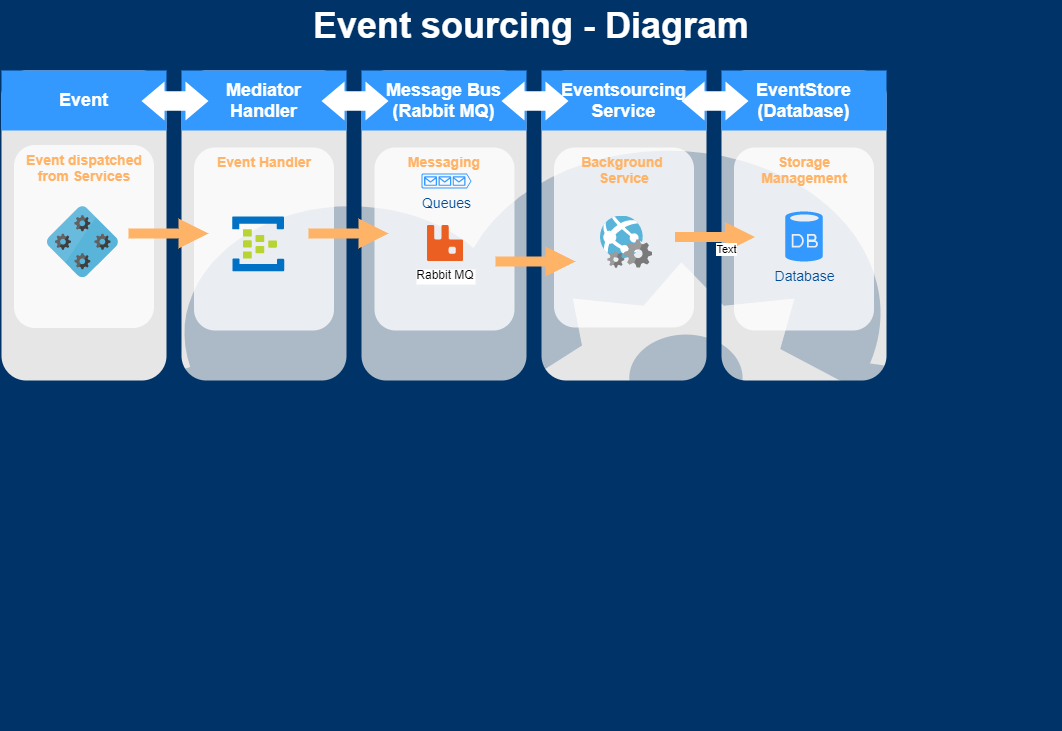

The diagram above was exported from draw.io. Its source (the exported page's mxGraphModel, read from the mxfile embedded in the PNG):
<mxGraphModel dx="1219" dy="1137" grid="1" gridSize="10" guides="1" tooltips="1" connect="1" arrows="1" fold="1" page="1" pageScale="1" pageWidth="1169" pageHeight="827" background="#003469" math="0" shadow="0">
  <root>
    <mxCell id="0" />
    <mxCell id="1" parent="0" />
    <mxCell id="2019" value="" style="rounded=1;whiteSpace=wrap;html=1;dashed=1;strokeColor=none;strokeWidth=2;fillColor=#E6E6E6;fontFamily=Verdana;fontSize=12;fontColor=#00BEF2" parent="1" vertex="1">
      <mxGeometry x="40" y="120" width="165" height="310" as="geometry" />
    </mxCell>
    <mxCell id="2020" value="" style="rounded=1;whiteSpace=wrap;html=1;dashed=1;strokeColor=none;strokeWidth=2;fillColor=#E6E6E6;fontFamily=Verdana;fontSize=12;fontColor=#00BEF2" parent="1" vertex="1">
      <mxGeometry x="220" y="120" width="165" height="310" as="geometry" />
    </mxCell>
    <mxCell id="2021" value="" style="rounded=1;whiteSpace=wrap;html=1;dashed=1;strokeColor=none;strokeWidth=2;fillColor=#E6E6E6;fontFamily=Verdana;fontSize=12;fontColor=#00BEF2" parent="1" vertex="1">
      <mxGeometry x="400" y="120" width="165" height="310" as="geometry" />
    </mxCell>
    <mxCell id="2022" value="" style="rounded=1;whiteSpace=wrap;html=1;dashed=1;strokeColor=none;strokeWidth=2;fillColor=#E6E6E6;fontFamily=Verdana;fontSize=12;fontColor=#00BEF2" parent="1" vertex="1">
      <mxGeometry x="580" y="120" width="165" height="310" as="geometry" />
    </mxCell>
    <mxCell id="2023" value="" style="rounded=1;whiteSpace=wrap;html=1;dashed=1;strokeColor=none;strokeWidth=2;fillColor=#E6E6E6;fontFamily=Verdana;fontSize=12;fontColor=#00BEF2" parent="1" vertex="1">
      <mxGeometry x="760" y="120" width="165" height="310" as="geometry" />
    </mxCell>
    <mxCell id="2025" value="Event" style="whiteSpace=wrap;html=1;dashed=1;strokeColor=none;strokeWidth=2;fillColor=#3399FF;fontFamily=Helvetica;fontSize=18;fontColor=#FFFFFF;fontStyle=1" parent="1" vertex="1">
      <mxGeometry x="40" y="120" width="165" height="60" as="geometry" />
    </mxCell>
    <mxCell id="2026" value="Mediator&lt;br&gt;Handler" style="whiteSpace=wrap;html=1;dashed=1;strokeColor=none;strokeWidth=2;fillColor=#3399FF;fontFamily=Helvetica;fontSize=18;fontColor=#FFFFFF;fontStyle=1" parent="1" vertex="1">
      <mxGeometry x="220" y="120" width="165" height="60" as="geometry" />
    </mxCell>
    <mxCell id="2027" value="Message Bus&lt;br&gt;(Rabbit MQ)" style="whiteSpace=wrap;html=1;dashed=1;strokeColor=none;strokeWidth=2;fillColor=#3399FF;fontFamily=Helvetica;fontSize=18;fontColor=#FFFFFF;fontStyle=1" parent="1" vertex="1">
      <mxGeometry x="400" y="120" width="165" height="60" as="geometry" />
    </mxCell>
    <mxCell id="2028" value="Eventsourcing&lt;br&gt;Service" style="whiteSpace=wrap;html=1;dashed=1;strokeColor=none;strokeWidth=2;fillColor=#3399FF;fontFamily=Helvetica;fontSize=18;fontColor=#FFFFFF;fontStyle=1" parent="1" vertex="1">
      <mxGeometry x="580" y="120" width="165" height="60" as="geometry" />
    </mxCell>
    <mxCell id="2029" value="EventStore&lt;br&gt;(Database)" style="whiteSpace=wrap;html=1;dashed=1;strokeColor=none;strokeWidth=2;fillColor=#3399FF;fontFamily=Helvetica;fontSize=18;fontColor=#FFFFFF;fontStyle=1" parent="1" vertex="1">
      <mxGeometry x="760" y="120" width="165" height="60" as="geometry" />
    </mxCell>
    <mxCell id="2031" value="" style="shape=mxgraph.arrows.two_way_arrow_horizontal;html=1;verticalLabelPosition=bottom;verticalAlign=top;strokeWidth=2;strokeColor=none;dashed=1;fillColor=#FFFFFF;fontFamily=Verdana;fontSize=12;fontColor=#00BEF2" parent="1" vertex="1">
      <mxGeometry x="180" y="131" width="67" height="39" as="geometry" />
    </mxCell>
    <mxCell id="2032" value="" style="shape=mxgraph.arrows.two_way_arrow_horizontal;html=1;verticalLabelPosition=bottom;verticalAlign=top;strokeWidth=2;strokeColor=none;dashed=1;fillColor=#FFFFFF;fontFamily=Verdana;fontSize=12;fontColor=#00BEF2" parent="1" vertex="1">
      <mxGeometry x="360" y="131" width="67" height="39" as="geometry" />
    </mxCell>
    <mxCell id="2033" value="" style="shape=mxgraph.arrows.two_way_arrow_horizontal;html=1;verticalLabelPosition=bottom;verticalAlign=top;strokeWidth=2;strokeColor=none;dashed=1;fillColor=#FFFFFF;fontFamily=Verdana;fontSize=12;fontColor=#00BEF2" parent="1" vertex="1">
      <mxGeometry x="540" y="131" width="67" height="39" as="geometry" />
    </mxCell>
    <mxCell id="2034" value="" style="shape=mxgraph.arrows.two_way_arrow_horizontal;html=1;verticalLabelPosition=bottom;verticalAlign=top;strokeWidth=2;strokeColor=none;dashed=1;fillColor=#FFFFFF;fontFamily=Verdana;fontSize=12;fontColor=#00BEF2" parent="1" vertex="1">
      <mxGeometry x="720" y="131" width="67" height="39" as="geometry" />
    </mxCell>
    <mxCell id="2036" value="" style="verticalLabelPosition=bottom;html=1;verticalAlign=top;strokeColor=none;fillColor=#003366;shape=mxgraph.azure.cloud_service;dashed=1;fontFamily=Helvetica;fontSize=18;fontColor=#FFFFFF;opacity=25" parent="1" vertex="1">
      <mxGeometry x="90" y="180" width="970" height="600" as="geometry" />
    </mxCell>
    <mxCell id="2047" value="Event sourcing - Diagram" style="text;html=1;strokeColor=none;fillColor=none;align=center;verticalAlign=middle;whiteSpace=wrap;overflow=hidden;dashed=1;fontSize=36;fontColor=#FFFFFF;fontFamily=Helvetica;fontStyle=1" parent="1" vertex="1">
      <mxGeometry x="40" y="50" width="1060" height="50" as="geometry" />
    </mxCell>
    <mxCell id="2055" value="Storage Management" style="rounded=1;whiteSpace=wrap;html=1;dashed=1;strokeColor=none;strokeWidth=2;fillColor=#FFFFFF;fontFamily=Helvetica;fontSize=14;fontColor=#FFB366;opacity=75;verticalAlign=top;fontStyle=1" parent="1" vertex="1">
      <mxGeometry x="772.5" y="197" width="140" height="183" as="geometry" />
    </mxCell>
    <mxCell id="2057" value="Database" style="verticalLabelPosition=bottom;html=1;verticalAlign=top;strokeColor=none;fillColor=#3399FF;shape=mxgraph.azure.database;dashed=1;fontFamily=Helvetica;fontSize=14;fontColor=#004C99" parent="1" vertex="1">
      <mxGeometry x="823.75" y="261" width="37.5" height="50" as="geometry" />
    </mxCell>
    <mxCell id="2064" value="Messaging" style="rounded=1;whiteSpace=wrap;html=1;dashed=1;strokeColor=none;strokeWidth=2;fillColor=#FFFFFF;fontFamily=Helvetica;fontSize=14;fontColor=#FFB366;opacity=75;verticalAlign=top;fontStyle=1" parent="1" vertex="1">
      <mxGeometry x="413" y="197" width="140" height="183" as="geometry" />
    </mxCell>
    <mxCell id="2065" value="Queues" style="verticalLabelPosition=bottom;html=1;verticalAlign=top;strokeColor=none;fillColor=#3399FF;shape=mxgraph.azure.queue_generic;dashed=1;fontFamily=Helvetica;fontSize=14;fontColor=#004C99" parent="1" vertex="1">
      <mxGeometry x="460" y="223" width="50" height="15" as="geometry" />
    </mxCell>
    <mxCell id="2068" value="Event Handler" style="rounded=1;whiteSpace=wrap;html=1;dashed=1;strokeColor=none;strokeWidth=2;fillColor=#FFFFFF;fontFamily=Helvetica;fontSize=14;fontColor=#FFB366;opacity=75;verticalAlign=top;fontStyle=1" parent="1" vertex="1">
      <mxGeometry x="232.5" y="197" width="140" height="183" as="geometry" />
    </mxCell>
    <mxCell id="2076" value="" style="arrow;html=1;endArrow=block;endFill=1;strokeColor=none;strokeWidth=4;fontFamily=Helvetica;fontSize=36;fontColor=#FFB366;fillColor=#FFB366;opacity=100" parent="1" edge="1">
      <mxGeometry width="100" height="100" relative="1" as="geometry">
        <mxPoint x="347" y="283" as="sourcePoint" />
        <mxPoint x="427" y="283" as="targetPoint" />
      </mxGeometry>
    </mxCell>
    <mxCell id="zKz2no_dhejpWwjL2xfV-2087" value="Rabbit MQ" style="shape=image;verticalLabelPosition=bottom;labelBackgroundColor=#ffffff;verticalAlign=top;aspect=fixed;imageAspect=0;image=data:image/svg+xml,(base64 omitted: 3744 chars);" vertex="1" parent="1">
      <mxGeometry x="466" y="275" width="36" height="36" as="geometry" />
    </mxCell>
    <mxCell id="zKz2no_dhejpWwjL2xfV-2089" value="Background &lt;br&gt;Service" style="rounded=1;whiteSpace=wrap;html=1;dashed=1;strokeColor=none;strokeWidth=2;fillColor=#FFFFFF;fontFamily=Helvetica;fontSize=14;fontColor=#FFB366;opacity=75;verticalAlign=top;fontStyle=1" vertex="1" parent="1">
      <mxGeometry x="592.5" y="197" width="140" height="180" as="geometry" />
    </mxCell>
    <mxCell id="zKz2no_dhejpWwjL2xfV-2090" value="" style="shape=image;verticalLabelPosition=bottom;labelBackgroundColor=#ffffff;verticalAlign=top;aspect=fixed;imageAspect=0;image=data:image/svg+xml,(base64 omitted: 7636 chars);" vertex="1" parent="1">
      <mxGeometry x="639" y="265.5" width="51.5" height="51.5" as="geometry" />
    </mxCell>
    <mxCell id="zKz2no_dhejpWwjL2xfV-2091" value="" style="arrow;html=1;endArrow=block;endFill=1;strokeColor=none;strokeWidth=4;fontFamily=Helvetica;fontSize=36;fontColor=#FFB366;fillColor=#FFB366;" edge="1" parent="1">
      <mxGeometry width="100" height="100" relative="1" as="geometry">
        <mxPoint x="534" y="311" as="sourcePoint" />
        <mxPoint x="614" y="311" as="targetPoint" />
      </mxGeometry>
    </mxCell>
    <mxCell id="zKz2no_dhejpWwjL2xfV-2092" value="" style="arrow;html=1;endArrow=block;endFill=1;strokeColor=none;strokeWidth=4;fontFamily=Helvetica;fontSize=36;fontColor=#FFB366;fillColor=#FFB366;" edge="1" parent="1">
      <mxGeometry width="100" height="100" relative="1" as="geometry">
        <mxPoint x="713.5" y="286.5" as="sourcePoint" />
        <mxPoint x="793.5" y="286.5" as="targetPoint" />
      </mxGeometry>
    </mxCell>
    <mxCell id="zKz2no_dhejpWwjL2xfV-2093" value="Text" style="edgeLabel;html=1;align=center;verticalAlign=middle;resizable=0;points=[];" vertex="1" connectable="0" parent="zKz2no_dhejpWwjL2xfV-2092">
      <mxGeometry x="0.2625" y="-11" relative="1" as="geometry">
        <mxPoint y="1" as="offset" />
      </mxGeometry>
    </mxCell>
    <mxCell id="zKz2no_dhejpWwjL2xfV-2096" value="" style="shape=image;verticalLabelPosition=bottom;labelBackgroundColor=#ffffff;verticalAlign=top;aspect=fixed;imageAspect=0;image=data:image/svg+xml,(base64 omitted: 6128 chars);" vertex="1" parent="1">
      <mxGeometry x="271.15" y="266.5" width="52.23" height="54.5" as="geometry" />
    </mxCell>
    <mxCell id="zKz2no_dhejpWwjL2xfV-2098" value="Event dispatched from Services" style="rounded=1;whiteSpace=wrap;html=1;dashed=1;strokeColor=none;strokeWidth=2;fillColor=#FFFFFF;fontFamily=Helvetica;fontSize=14;fontColor=#FFB366;opacity=75;verticalAlign=top;fontStyle=1" vertex="1" parent="1">
      <mxGeometry x="52.5" y="194.5" width="140" height="183" as="geometry" />
    </mxCell>
    <mxCell id="zKz2no_dhejpWwjL2xfV-2099" value="" style="arrow;html=1;endArrow=block;endFill=1;strokeColor=none;strokeWidth=4;fontFamily=Helvetica;fontSize=36;fontColor=#FFB366;fillColor=#FFB366;" edge="1" parent="1">
      <mxGeometry width="100" height="100" relative="1" as="geometry">
        <mxPoint x="167" y="283" as="sourcePoint" />
        <mxPoint x="247" y="283" as="targetPoint" />
      </mxGeometry>
    </mxCell>
    <mxCell id="zKz2no_dhejpWwjL2xfV-2101" value="" style="shape=image;verticalLabelPosition=bottom;labelBackgroundColor=#ffffff;verticalAlign=top;aspect=fixed;imageAspect=0;image=data:image/svg+xml,(base64 omitted: 8216 chars);" vertex="1" parent="1">
      <mxGeometry x="86" y="256.25" width="70" height="70" as="geometry" />
    </mxCell>
  </root>
</mxGraphModel>